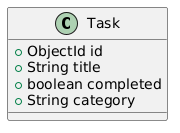

The diagram above was rendered by PlantUML. Its source (embedded in the PNG):
@startuml
class Task {
    + ObjectId id
    + String title
    + boolean completed
    + String category
}
@enduml